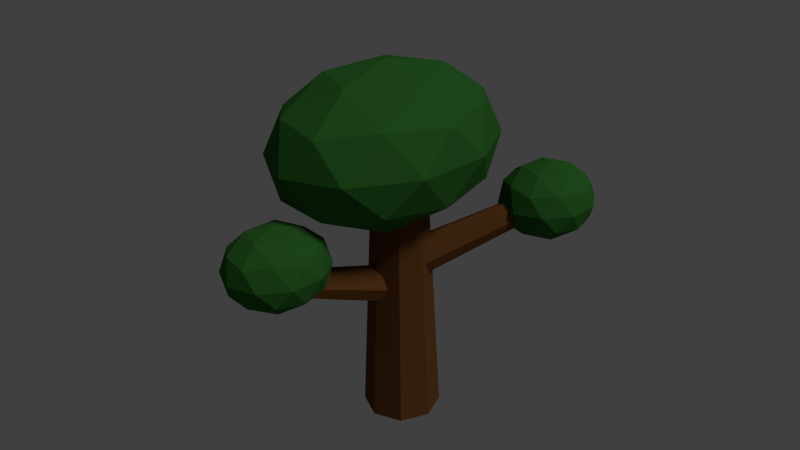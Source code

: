 # Source: arbre1.blend  (saved by Blender 2.76.0; exported with 4.5.12 LTS)
import bpy
from mathutils import Matrix  # noqa: F401  (used for matrix-valued properties, if any)

bpy.ops.wm.read_factory_settings(use_empty=True)
scene = bpy.context.scene
scene.name = 'Scene'

# ---- collections
col_collection_1 = bpy.data.collections.new('Collection 1'); scene.collection.children.link(col_collection_1)

# ---- materials (node trees are filled in below, after node groups)
mat_brenchleftcolor = bpy.data.materials.new('BrenchLeftColor')
mat_brenchleftcolor.alpha_threshold = 0.0
mat_brenchleftcolor.use_transparent_shadow = False
mat_brenchleftcolor.diffuse_color = (0.1559, 0.06125, 0.01764, 1.0)
mat_brenchleftcolor.roughness = 0.5
mat_brenchleftcolor.specular_intensity = 0.0
mat_trunkcolor = bpy.data.materials.new('TrunkColor')
mat_trunkcolor.alpha_threshold = 0.0
mat_trunkcolor.use_transparent_shadow = False
mat_trunkcolor.diffuse_color = (0.1559, 0.06125, 0.01764, 1.0)
mat_trunkcolor.roughness = 0.5
mat_trunkcolor.specular_intensity = 0.0
mat_brenchrightcolor = bpy.data.materials.new('BrenchRightColor')
mat_brenchrightcolor.alpha_threshold = 0.0
mat_brenchrightcolor.use_transparent_shadow = False
mat_brenchrightcolor.diffuse_color = (0.1559, 0.06125, 0.01764, 1.0)
mat_brenchrightcolor.roughness = 0.5
mat_brenchrightcolor.specular_intensity = 0.0
mat_leavesleftcolor_001 = bpy.data.materials.new('LeavesLeftColor.001')
mat_leavesleftcolor_001.alpha_threshold = 0.0
mat_leavesleftcolor_001.use_transparent_shadow = False
mat_leavesleftcolor_001.diffuse_color = (0.03445, 0.1574, 0.02718, 1.0)
mat_leavesleftcolor_001.roughness = 0.5
mat_leavesleftcolor_001.specular_intensity = 0.0
mat_leavestopcolor = bpy.data.materials.new('LeavesTopColor')
mat_leavestopcolor.alpha_threshold = 0.0
mat_leavestopcolor.use_transparent_shadow = False
mat_leavestopcolor.diffuse_color = (0.03445, 0.1574, 0.02718, 1.0)
mat_leavestopcolor.roughness = 0.5
mat_leavestopcolor.specular_intensity = 0.0
mat_leavesrightcolor_001 = bpy.data.materials.new('LeavesRightColor.001')
mat_leavesrightcolor_001.alpha_threshold = 0.0
mat_leavesrightcolor_001.use_transparent_shadow = False
mat_leavesrightcolor_001.diffuse_color = (0.03445, 0.1574, 0.02718, 1.0)
mat_leavesrightcolor_001.roughness = 0.5
mat_leavesrightcolor_001.specular_intensity = 0.0

# ---- material node trees

# ---- world
world_world = bpy.data.worlds.new('World'); scene.world = world_world
world_world.color = (0.05088, 0.05088, 0.05088)
world_world.use_sun_shadow = False
world_world.sun_shadow_jitter_overblur = 0.0
world_world.cycles.sampling_method = 'MANUAL'
world_world.cycles.sample_map_resolution = 256

# ---- cameras
cam_camera = bpy.data.cameras.new('Camera')
cam_camera.clip_end = 100.0
cam_camera.lens = 35.0
cam_camera.sensor_width = 32.0
cam_camera.sensor_height = 18.0
cam_camera.ortho_scale = 7.314
cam_camera.dof.focus_distance = 0.0
cam_camera.dof.aperture_fstop = 128.0

# ---- lights
light_lamp = bpy.data.lights.new('Lamp', 'SUN')
light_lamp.transmission_factor = 0.0
light_lamp.cutoff_distance = 30.0
light_lamp.angle = 0.1993
light_lamp.energy = 1.0
light_lamp.shadow_buffer_clip_start = 1.001
light_lamp.shadow_soft_size = 0.1
light_lamp.shadow_cascade_max_distance = 1000.0
light_lamp.cycles.use_multiple_importance_sampling = False

# ---- meshes
me_cylinder_002 = bpy.data.meshes.new('Cylinder.002')
me_cylinder_002.from_pydata([(5.903, 0.08472, -6.002), (-5.169, 0.137, -1.336), (6.061, 1.545, -5.57), (-5.059, 1.159, -1.033), (6.525, 2.251, -4.294), (-4.733, 1.654, -0.1403), (7.024, 1.791, -2.922), (-4.384, 1.331, 0.82), (7.266, 0.4333, -2.258), (-4.215, 0.381, 1.285), (7.109, -1.027, -2.69), (-4.325, -0.6409, 0.9821), (6.644, -1.733, -3.966), (-4.65, -1.136, 0.089), (6.145, -1.273, -5.338), (-5.0, -0.8134, -0.8713), (-1.649, -0.352, -2.023), (-5.282, 2.303, -6.004), (-1.058, 0.01562, -2.34), (-4.868, 2.56, -6.225), (-0.7277, 0.6988, -2.238), (-4.637, 3.038, -6.154), (-0.8531, 1.297, -1.778), (-4.725, 3.457, -5.832), (-1.36, 1.461, -1.229), (-5.08, 3.571, -5.448), (-1.952, 1.093, -0.9116), (-5.494, 3.314, -5.226), (-2.282, 0.4097, -1.013), (-5.725, 2.836, -5.297), (-2.156, -0.1888, -1.473), (-5.637, 2.417, -5.619), (0.0, 1.0, -1.0), (-2.235e-09, 0.7, 5.0), (0.7071, 0.7071, -1.0), (0.495, 0.495, 5.0), (1.0, -4.371e-08, -1.0), (0.7, -3.06e-08, 5.0), (0.7071, -0.7071, -1.0), (0.495, -0.495, 5.0), (-8.742e-08, -1.0, -1.0), (-6.343e-08, -0.7, 5.0), (-0.7071, -0.7071, -1.0), (-0.495, -0.495, 5.0), (-1.0, 1.192e-08, -1.0), (-0.7, 8.347e-09, 5.0), (-0.7071, 0.7071, -1.0), (-0.495, 0.495, 5.0), (1.032, 0.05473, 5.174), (0.407, 1.904, 6.69), (0.7664, -0.4133, 7.677), (0.057, -2.084, 5.728), (-0.7408, -0.7988, 3.536), (-0.5245, 1.666, 4.131), (-0.9542, 0.9083, 8.18), (-1.17, -1.556, 7.586), (-2.102, -1.794, 5.027), (-2.461, 0.5228, 4.039), (-1.752, 2.193, 5.988), (-2.727, 0.05473, 6.542), (1.206, -0.2204, 6.525), (0.9945, 1.142, 5.945), (0.8385, 0.8665, 7.416), (0.07972, 2.089, 5.331), (0.4471, 1.002, 4.441), (0.7888, -1.202, 5.38), (0.6327, -1.477, 6.851), (0.3199, -0.447, 4.091), (-0.2531, -1.704, 4.417), (-0.5949, 0.4999, 3.478), (-0.6418, 2.399, 6.423), (-1.189, 2.259, 4.919), (0.03839, 0.2813, 8.292), (-0.1728, 1.643, 7.712), (-0.5057, -2.149, 6.797), (-0.08875, -1.167, 7.943), (-1.522, -1.534, 4.005), (-1.053, -2.289, 5.293), (-1.606, 1.277, 3.774), (-1.733, -0.1719, 3.424), (-1.442, 1.813, 7.3), (-1.1, -0.3904, 8.239), (-1.775, -1.979, 6.385), (-2.533, -0.7571, 4.3), (-2.328, 1.587, 4.866), (-2.015, 0.5564, 7.625), (-2.484, 1.312, 6.337), (-2.142, -0.8921, 7.276), (-2.69, -1.032, 5.772), (-2.901, 0.3298, 5.191), (-4.109, 3.253, -7.781), (-4.734, 5.102, -6.265), (-4.374, 2.785, -5.278), (-5.084, 1.114, -7.227), (-5.882, 2.399, -9.419), (-5.665, 4.864, -8.824), (-6.095, 4.106, -4.775), (-6.311, 1.642, -5.369), (-7.243, 1.403, -7.928), (-7.602, 3.721, -8.915), (-6.893, 5.391, -6.966), (-7.868, 3.253, -6.412), (-3.935, 2.978, -6.43), (-4.146, 4.34, -7.01), (-4.302, 4.064, -5.539), (-5.061, 5.286, -7.623), (-4.694, 4.2, -8.514), (-4.352, 1.996, -7.575), (-4.508, 1.721, -6.104), (-4.821, 2.751, -8.863), (-5.394, 1.494, -8.538), (-5.736, 3.698, -9.477), (-5.783, 5.597, -6.531), (-6.33, 5.457, -8.036), (-5.102, 3.479, -4.663), (-5.314, 4.841, -5.243), (-5.647, 1.049, -6.157), (-5.23, 2.031, -5.012), (-6.663, 1.664, -8.95), (-6.194, 0.9088, -7.662), (-6.747, 4.475, -9.181), (-6.874, 3.026, -9.53), (-6.583, 5.011, -5.655), (-6.241, 2.808, -4.716), (-6.915, 1.219, -6.57), (-7.674, 2.441, -8.654), (-7.469, 4.785, -8.089), (-7.156, 3.754, -5.33), (-7.625, 4.51, -6.618), (-7.283, 2.306, -5.679), (-7.83, 2.166, -7.183), (-8.042, 3.528, -7.764), (-3.249, -0.5298, -0.3779), (-4.313, 3.216, 3.165), (-3.479, -1.389, 5.456), (-5.199, -4.807, 0.73), (-7.096, -2.314, -4.482), (-6.548, 2.644, -2.977), (-6.92, 1.254, 6.462), (-7.468, -3.704, 4.957), (-9.703, -4.276, -1.184), (-10.54, 0.3292, -3.476), (-8.817, 3.747, 1.25), (-10.77, -0.5298, 2.358), (-2.724, -1.035, 2.811), (-3.214, 1.672, 1.464), (-3.349, 1.167, 4.893), (-5.154, 3.538, -0.06345), (-4.528, 1.336, -2.146), (-3.735, -3.044, 0.03311), (-3.87, -3.549, 3.462), (-4.85, -1.579, -3.03), (-5.996, -4.092, -2.379), (-6.789, 0.2872, -4.558), (-6.487, 4.186, 2.421), (-7.801, 3.85, -1.189), (-4.882, 0.01403, 6.832), (-5.372, 2.721, 5.485), (-6.215, -4.909, 3.169), (-5.204, -2.9, 5.947), (-8.644, -3.78, -3.504), (-7.529, -5.246, -0.441), (-8.812, 1.841, -3.967), (-9.134, -1.074, -4.851), (-8.02, 3.033, 4.36), (-7.226, -1.347, 6.539), (-8.862, -4.597, 2.044), (-10.67, -2.227, -2.913), (-10.15, 2.489, -1.482), (-9.166, 0.5189, 5.011), (-10.28, 1.984, 1.947), (-9.488, -2.396, 4.126), (-10.8, -2.732, 0.5161), (-11.29, -0.02492, -0.8306)], [], [(0, 1, 3, 2), (2, 3, 5, 4), (4, 5, 7, 6), (6, 7, 9, 8), (8, 9, 11, 10), (10, 11, 13, 12), (3, 1, 15, 13, 11, 9, 7, 5), (14, 15, 1, 0), (12, 13, 15, 14), (0, 2, 4, 6, 8, 10, 12, 14), (16, 17, 19, 18), (18, 19, 21, 20), (20, 21, 23, 22), (22, 23, 25, 24), (24, 25, 27, 26), (26, 27, 29, 28), (19, 17, 31, 29, 27, 25, 23, 21), (30, 31, 17, 16), (28, 29, 31, 30), (16, 18, 20, 22, 24, 26, 28, 30), (32, 33, 35, 34), (34, 35, 37, 36), (36, 37, 39, 38), (38, 39, 41, 40), (40, 41, 43, 42), (42, 43, 45, 44), (35, 33, 47, 45, 43, 41, 39, 37), (46, 47, 33, 32), (44, 45, 47, 46), (32, 34, 36, 38, 40, 42, 44, 46), (48, 61, 60), (49, 61, 63), (48, 60, 65), (48, 65, 67), (48, 67, 64), (49, 63, 70), (50, 62, 72), (51, 66, 74), (52, 68, 76), (53, 69, 78), (49, 70, 73), (50, 72, 75), (51, 74, 77), (52, 76, 79), (53, 78, 71), (54, 80, 85), (55, 81, 87), (56, 82, 88), (57, 83, 89), (58, 84, 86), (86, 89, 59), (86, 84, 89), (84, 57, 89), (89, 88, 59), (89, 83, 88), (83, 56, 88), (88, 87, 59), (88, 82, 87), (82, 55, 87), (87, 85, 59), (87, 81, 85), (81, 54, 85), (85, 86, 59), (85, 80, 86), (80, 58, 86), (71, 84, 58), (71, 78, 84), (78, 57, 84), (79, 83, 57), (79, 76, 83), (76, 56, 83), (77, 82, 56), (77, 74, 82), (74, 55, 82), (75, 81, 55), (75, 72, 81), (72, 54, 81), (73, 80, 54), (73, 70, 80), (70, 58, 80), (78, 79, 57), (78, 69, 79), (69, 52, 79), (76, 77, 56), (76, 68, 77), (68, 51, 77), (74, 75, 55), (74, 66, 75), (66, 50, 75), (72, 73, 54), (72, 62, 73), (62, 49, 73), (70, 71, 58), (70, 63, 71), (63, 53, 71), (64, 69, 53), (64, 67, 69), (67, 52, 69), (67, 68, 52), (67, 65, 68), (65, 51, 68), (65, 66, 51), (65, 60, 66), (60, 50, 66), (63, 64, 53), (63, 61, 64), (61, 48, 64), (60, 62, 50), (60, 61, 62), (61, 49, 62), (90, 103, 102), (91, 103, 105), (90, 102, 107), (90, 107, 109), (90, 109, 106), (91, 105, 112), (92, 104, 114), (93, 108, 116), (94, 110, 118), (95, 111, 120), (91, 112, 115), (92, 114, 117), (93, 116, 119), (94, 118, 121), (95, 120, 113), (96, 122, 127), (97, 123, 129), (98, 124, 130), (99, 125, 131), (100, 126, 128), (128, 131, 101), (128, 126, 131), (126, 99, 131), (131, 130, 101), (131, 125, 130), (125, 98, 130), (130, 129, 101), (130, 124, 129), (124, 97, 129), (129, 127, 101), (129, 123, 127), (123, 96, 127), (127, 128, 101), (127, 122, 128), (122, 100, 128), (113, 126, 100), (113, 120, 126), (120, 99, 126), (121, 125, 99), (121, 118, 125), (118, 98, 125), (119, 124, 98), (119, 116, 124), (116, 97, 124), (117, 123, 97), (117, 114, 123), (114, 96, 123), (115, 122, 96), (115, 112, 122), (112, 100, 122), (120, 121, 99), (120, 111, 121), (111, 94, 121), (118, 119, 98), (118, 110, 119), (110, 93, 119), (116, 117, 97), (116, 108, 117), (108, 92, 117), (114, 115, 96), (114, 104, 115), (104, 91, 115), (112, 113, 100), (112, 105, 113), (105, 95, 113), (106, 111, 95), (106, 109, 111), (109, 94, 111), (109, 110, 94), (109, 107, 110), (107, 93, 110), (107, 108, 93), (107, 102, 108), (102, 92, 108), (105, 106, 95), (105, 103, 106), (103, 90, 106), (102, 104, 92), (102, 103, 104), (103, 91, 104), (132, 145, 144), (133, 145, 147), (132, 144, 149), (132, 149, 151), (132, 151, 148), (133, 147, 154), (134, 146, 156), (135, 150, 158), (136, 152, 160), (137, 153, 162), (133, 154, 157), (134, 156, 159), (135, 158, 161), (136, 160, 163), (137, 162, 155), (138, 164, 169), (139, 165, 171), (140, 166, 172), (141, 167, 173), (142, 168, 170), (170, 173, 143), (170, 168, 173), (168, 141, 173), (173, 172, 143), (173, 167, 172), (167, 140, 172), (172, 171, 143), (172, 166, 171), (166, 139, 171), (171, 169, 143), (171, 165, 169), (165, 138, 169), (169, 170, 143), (169, 164, 170), (164, 142, 170), (155, 168, 142), (155, 162, 168), (162, 141, 168), (163, 167, 141), (163, 160, 167), (160, 140, 167), (161, 166, 140), (161, 158, 166), (158, 139, 166), (159, 165, 139), (159, 156, 165), (156, 138, 165), (157, 164, 138), (157, 154, 164), (154, 142, 164), (162, 163, 141), (162, 153, 163), (153, 136, 163), (160, 161, 140), (160, 152, 161), (152, 135, 161), (158, 159, 139), (158, 150, 159), (150, 134, 159), (156, 157, 138), (156, 146, 157), (146, 133, 157), (154, 155, 142), (154, 147, 155), (147, 137, 155), (148, 153, 137), (148, 151, 153), (151, 136, 153), (151, 152, 136), (151, 149, 152), (149, 135, 152), (149, 150, 135), (149, 144, 150), (144, 134, 150), (147, 148, 137), (147, 145, 148), (145, 132, 148), (144, 146, 134), (144, 145, 146), (145, 133, 146)])
me_cylinder_002.polygons.foreach_set('material_index', [1, 1, 1, 1, 1, 1, 1, 1, 1, 1, 2, 2, 2, 2, 2, 2, 2, 2, 2, 2, 0, 0, 0, 0, 0, 0, 0, 0, 0, 0, 4, 4, 4, 4, 4, 4, 4, 4, 4, 4, 4, 4, 4, 4, 4, 4, 4, 4, 4, 4, 4, 4, 4, 4, 4, 4, 4, 4, 4, 4, 4, 4, 4, 4, 4, 4, 4, 4, 4, 4, 4, 4, 4, 4, 4, 4, 4, 4, 4, 4, 4, 4, 4, 4, 4, 4, 4, 4, 4, 4, 4, 4, 4, 4, 4, 4, 4, 4, 4, 4, 4, 4, 4, 4, 4, 4, 4, 4, 4, 4, 3, 3, 3, 3, 3, 3, 3, 3, 3, 3, 3, 3, 3, 3, 3, 3, 3, 3, 3, 3, 3, 3, 3, 3, 3, 3, 3, 3, 3, 3, 3, 3, 3, 3, 3, 3, 3, 3, 3, 3, 3, 3, 3, 3, 3, 3, 3, 3, 3, 3, 3, 3, 3, 3, 3, 3, 3, 3, 3, 3, 3, 3, 3, 3, 3, 3, 3, 3, 3, 3, 3, 3, 3, 3, 3, 3, 3, 3, 3, 3, 5, 5, 5, 5, 5, 5, 5, 5, 5, 5, 5, 5, 5, 5, 5, 5, 5, 5, 5, 5, 5, 5, 5, 5, 5, 5, 5, 5, 5, 5, 5, 5, 5, 5, 5, 5, 5, 5, 5, 5, 5, 5, 5, 5, 5, 5, 5, 5, 5, 5, 5, 5, 5, 5, 5, 5, 5, 5, 5, 5, 5, 5, 5, 5, 5, 5, 5, 5, 5, 5, 5, 5, 5, 5, 5, 5, 5, 5, 5, 5])
me_cylinder_002.materials.append(mat_brenchleftcolor)
me_cylinder_002.materials.append(mat_trunkcolor)
me_cylinder_002.materials.append(mat_brenchrightcolor)
me_cylinder_002.materials.append(mat_leavesleftcolor_001)
me_cylinder_002.materials.append(mat_leavestopcolor)
me_cylinder_002.materials.append(mat_leavesrightcolor_001)
me_cylinder_002.use_remesh_preserve_volume = False
me_cylinder_002.use_remesh_preserve_attributes = False
me_cylinder_002.use_mirror_vertex_groups = False
me_cylinder_002.update()

# ---- objects
ob_lamp = bpy.data.objects.new('Lamp', light_lamp)
ob_camera = bpy.data.objects.new('Camera', cam_camera)
ob_cylinder_002 = bpy.data.objects.new('Cylinder.002', me_cylinder_002)

# ---- transforms, parenting, visibility, modifiers, constraints
ob_lamp.location = (4.076, 1.005, 5.904)
ob_lamp.rotation_euler = (0.6503, 0.05522, 1.748)
ob_lamp.lock_rotations_4d = False
ob_lamp.empty_display_type = 'ARROWS'
ob_lamp.color = (0.0, 0.0, 0.0, 0.0)
ob_lamp.lineart.crease_threshold = 0.0
ob_camera.location = (7.481, -6.508, 7.344)
ob_camera.rotation_euler = (1.109, 0.01082, 0.8149)
ob_camera.lock_rotations_4d = False
ob_camera.empty_display_type = 'ARROWS'
ob_camera.color = (0.0, 0.0, 0.0, 0.0)
ob_camera.display_type = 'WIRE'
ob_camera.lineart.crease_threshold = 0.0
ob_cylinder_002.location = (0.4, -0.4, 1.9)
ob_cylinder_002.rotation_euler = (2.466e-07, 1.222, 4.625)
ob_cylinder_002.scale = (0.25, 0.25, 0.25)
ob_cylinder_002.lineart.crease_threshold = 0.0

# ---- collection membership
col_collection_1.objects.link(ob_lamp)
col_collection_1.objects.link(ob_camera)
col_collection_1.objects.link(ob_cylinder_002)

# ---- scene / render settings (as saved in the file)
scene.camera = ob_camera
scene.frame_start = 1; scene.frame_end = 250; scene.frame_set(2)
scene.render.engine = 'BLENDER_EEVEE_NEXT'
scene.render.image_settings.compression = 100
scene.render.resolution_percentage = 50
scene.render.dither_intensity = 0.0
scene.cycles.use_denoising = False
scene.cycles.samples = 100
scene.cycles.sampling_pattern = 'TABULATED_SOBOL'
scene.cycles.light_sampling_threshold = 0.0
scene.cycles.use_adaptive_sampling = False
scene.cycles.use_light_tree = False
scene.cycles.blur_glossy = 0.0
scene.cycles.pixel_filter_type = 'GAUSSIAN'
scene.cycles.sample_clamp_indirect = 0.0
scene.view_settings.view_transform = 'Standard'
bpy.context.view_layer.update()
